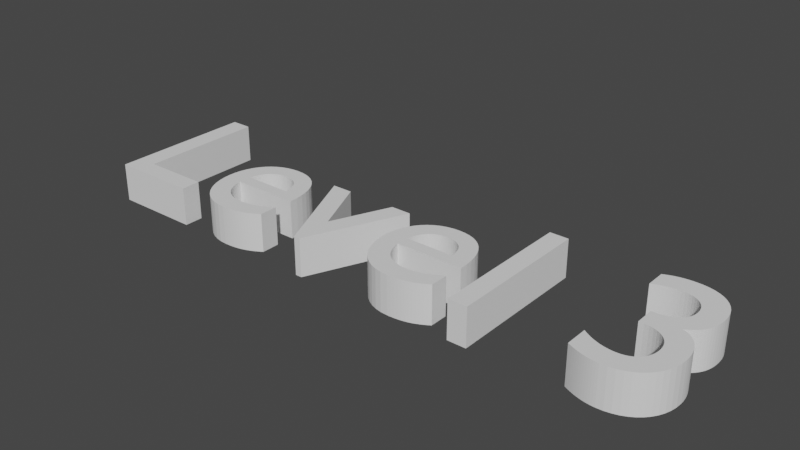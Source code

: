 # Source: Level3.blend  (saved by Blender 3.3.6; exported with 4.5.12 LTS)
import bpy
from mathutils import Matrix  # noqa: F401  (used for matrix-valued properties, if any)

bpy.ops.wm.read_factory_settings(use_empty=True)
scene = bpy.context.scene
scene.name = 'Scene'

# ---- collections
col_collection = bpy.data.collections.new('Collection'); scene.collection.children.link(col_collection)

# ---- world
world_world = bpy.data.worlds.new('World'); scene.world = world_world
world_world.use_nodes = True; world_world.node_tree.nodes.clear()
_N = world_world.node_tree.nodes; _L = world_world.node_tree.links
n0 = _N.new('ShaderNodeOutputWorld'); n0.name = 'World Output'; n0.location = (300, 300)
n1 = _N.new('ShaderNodeBackground'); n1.name = 'Background'; n1.location = (10, 300)
n1.inputs[0].default_value = (0.05088, 0.05088, 0.05088, 1.0)
_L.new(n1.outputs[0], n0.inputs[0])
n0.is_active_output = True
world_world.color = (0.05088, 0.05088, 0.05088)
world_world.use_sun_shadow = False
world_world.sun_shadow_jitter_overblur = 0.0

# ---- curves / text
txt_text = bpy.data.curves.new('Text', 'FONT')
txt_text.dimensions = '2D'
txt_text.body = 'Level 3'

# ---- objects
ob_text = bpy.data.objects.new('Text', txt_text)

# ---- transforms, parenting, visibility, modifiers, constraints
ob_text.location = (0.0, 0.0, 0.0)
_m = ob_text.modifiers.new('Solidify', 'SOLIDIFY')
_m.thickness = 0.18

# ---- collection membership
col_collection.objects.link(ob_text)

# ---- scene / render settings (as saved in the file)
scene.frame_start = 1; scene.frame_end = 250; scene.frame_set(1)
scene.render.engine = 'BLENDER_EEVEE_NEXT'
scene.cycles.sampling_pattern = 'TABULATED_SOBOL'
scene.cycles.use_light_tree = False
scene.view_settings.view_transform = 'Filmic'
bpy.context.view_layer.update()

# ---- added for rendering (the .blend has no active camera and no usable light): camera, sun
cam_auto = bpy.data.cameras.new('AutoCamera')
cam_auto.lens = 50.0
cam_auto.sensor_width = 36.0
cam_auto.clip_end = 1000.0
ob_auto_camera = bpy.data.objects.new('AutoCamera', cam_auto)
scene.collection.objects.link(ob_auto_camera)
ob_auto_camera.location = (4.05076, -2.79132, 2.08821)
ob_auto_camera.rotation_euler = (1.09748, -7.21219e-08, 0.694738)
scene.camera = ob_auto_camera
light_auto_sun = bpy.data.lights.new('AutoSun', 'SUN')
light_auto_sun.energy = 3.0
light_auto_sun.angle = 0.0523599
ob_auto_sun = bpy.data.objects.new('AutoSun', light_auto_sun)
scene.collection.objects.link(ob_auto_sun)
ob_auto_sun.rotation_euler = (0.872665, 0.174533, 0.523599)
bpy.context.view_layer.update()
